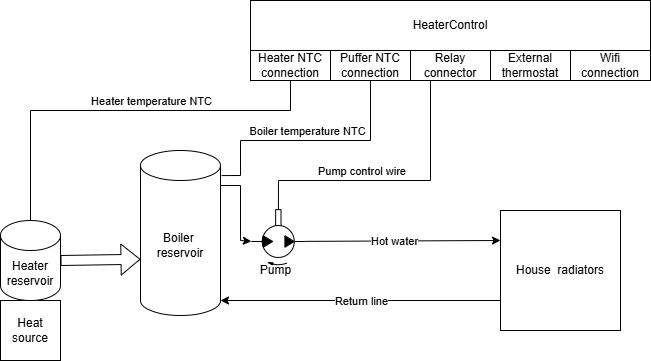

The diagram above was exported from draw.io. Its source (the exported page's mxGraphModel, read from the mxfile embedded in the PNG):
<mxGraphModel dx="1426" dy="749" grid="1" gridSize="10" guides="1" tooltips="1" connect="1" arrows="1" fold="1" page="1" pageScale="1" pageWidth="850" pageHeight="1100" math="0" shadow="0">
  <root>
    <mxCell id="0" />
    <mxCell id="1" parent="0" />
    <mxCell id="HM3TK6gla4ovOPPenDfy-1" value="Boiler&amp;nbsp;&lt;div&gt;reservoir&lt;/div&gt;" style="shape=cylinder3;whiteSpace=wrap;html=1;boundedLbl=1;backgroundOutline=1;size=15;" vertex="1" parent="1">
      <mxGeometry x="200" y="210" width="80" height="165" as="geometry" />
    </mxCell>
    <mxCell id="HM3TK6gla4ovOPPenDfy-2" value="Heat source" style="whiteSpace=wrap;html=1;aspect=fixed;" vertex="1" parent="1">
      <mxGeometry x="60" y="360" width="60" height="60" as="geometry" />
    </mxCell>
    <mxCell id="HM3TK6gla4ovOPPenDfy-3" value="" style="shape=flexArrow;endArrow=classic;html=1;rounded=0;exitX=1;exitY=0.5;exitDx=0;exitDy=0;exitPerimeter=0;entryX=0;entryY=0;entryDx=0;entryDy=108.75;entryPerimeter=0;" edge="1" parent="1" source="HM3TK6gla4ovOPPenDfy-17" target="HM3TK6gla4ovOPPenDfy-1">
      <mxGeometry width="50" height="50" relative="1" as="geometry">
        <mxPoint x="170" y="450" as="sourcePoint" />
        <mxPoint x="220" y="400" as="targetPoint" />
      </mxGeometry>
    </mxCell>
    <mxCell id="HM3TK6gla4ovOPPenDfy-4" value="House&amp;nbsp; radiators" style="whiteSpace=wrap;html=1;aspect=fixed;" vertex="1" parent="1">
      <mxGeometry x="560" y="270" width="120" height="120" as="geometry" />
    </mxCell>
    <mxCell id="HM3TK6gla4ovOPPenDfy-5" value="" style="verticalLabelPosition=bottom;aspect=fixed;html=1;verticalAlign=top;fillColor=strokeColor;align=center;outlineConnect=0;shape=mxgraph.fluid_power.x11260;points=[[0.57,0,0],[0.57,1,0]];rotation=90;" vertex="1" parent="1">
      <mxGeometry x="310" y="270" width="55.61" height="53.94" as="geometry" />
    </mxCell>
    <mxCell id="HM3TK6gla4ovOPPenDfy-8" value="" style="endArrow=classic;html=1;rounded=0;exitX=0.57;exitY=0;exitDx=0;exitDy=0;exitPerimeter=0;entryX=0;entryY=0.25;entryDx=0;entryDy=0;" edge="1" parent="1" source="HM3TK6gla4ovOPPenDfy-5" target="HM3TK6gla4ovOPPenDfy-4">
      <mxGeometry width="50" height="50" relative="1" as="geometry">
        <mxPoint x="400" y="510" as="sourcePoint" />
        <mxPoint x="550" y="300" as="targetPoint" />
      </mxGeometry>
    </mxCell>
    <mxCell id="HM3TK6gla4ovOPPenDfy-15" value="Hot water" style="edgeLabel;html=1;align=center;verticalAlign=middle;resizable=0;points=[];" vertex="1" connectable="0" parent="HM3TK6gla4ovOPPenDfy-8">
      <mxGeometry x="-0.0859" relative="1" as="geometry">
        <mxPoint as="offset" />
      </mxGeometry>
    </mxCell>
    <mxCell id="HM3TK6gla4ovOPPenDfy-10" value="" style="endArrow=classic;html=1;rounded=0;exitX=1;exitY=0;exitDx=0;exitDy=35;exitPerimeter=0;entryX=0.57;entryY=1;entryDx=0;entryDy=0;entryPerimeter=0;" edge="1" parent="1" source="HM3TK6gla4ovOPPenDfy-1" target="HM3TK6gla4ovOPPenDfy-5">
      <mxGeometry width="50" height="50" relative="1" as="geometry">
        <mxPoint x="400" y="510" as="sourcePoint" />
        <mxPoint x="450" y="460" as="targetPoint" />
        <Array as="points">
          <mxPoint x="300" y="245" />
          <mxPoint x="300" y="300" />
        </Array>
      </mxGeometry>
    </mxCell>
    <mxCell id="HM3TK6gla4ovOPPenDfy-11" value="" style="endArrow=classic;html=1;rounded=0;exitX=0;exitY=0.75;exitDx=0;exitDy=0;entryX=1;entryY=1;entryDx=0;entryDy=-15;entryPerimeter=0;" edge="1" parent="1" source="HM3TK6gla4ovOPPenDfy-4" target="HM3TK6gla4ovOPPenDfy-1">
      <mxGeometry width="50" height="50" relative="1" as="geometry">
        <mxPoint x="400" y="510" as="sourcePoint" />
        <mxPoint x="450" y="460" as="targetPoint" />
      </mxGeometry>
    </mxCell>
    <mxCell id="HM3TK6gla4ovOPPenDfy-14" value="Return line" style="edgeLabel;html=1;align=center;verticalAlign=middle;resizable=0;points=[];" vertex="1" connectable="0" parent="HM3TK6gla4ovOPPenDfy-11">
      <mxGeometry x="0.0714" y="-3" relative="1" as="geometry">
        <mxPoint x="10" y="3" as="offset" />
      </mxGeometry>
    </mxCell>
    <mxCell id="HM3TK6gla4ovOPPenDfy-16" value="HeaterControl" style="rounded=0;whiteSpace=wrap;html=1;" vertex="1" parent="1">
      <mxGeometry x="310" y="60" width="400" height="50" as="geometry" />
    </mxCell>
    <mxCell id="HM3TK6gla4ovOPPenDfy-17" value="Heater reservoir" style="shape=cylinder3;whiteSpace=wrap;html=1;boundedLbl=1;backgroundOutline=1;size=15;" vertex="1" parent="1">
      <mxGeometry x="60" y="280" width="60" height="80" as="geometry" />
    </mxCell>
    <mxCell id="HM3TK6gla4ovOPPenDfy-19" value="" style="endArrow=none;html=1;rounded=0;entryX=0.25;entryY=1;entryDx=0;entryDy=0;" edge="1" parent="1" source="HM3TK6gla4ovOPPenDfy-5" target="HM3TK6gla4ovOPPenDfy-24">
      <mxGeometry width="50" height="50" relative="1" as="geometry">
        <mxPoint x="400" y="510" as="sourcePoint" />
        <mxPoint x="460" y="190" as="targetPoint" />
        <Array as="points">
          <mxPoint x="338" y="240" />
          <mxPoint x="490" y="240" />
        </Array>
      </mxGeometry>
    </mxCell>
    <mxCell id="HM3TK6gla4ovOPPenDfy-20" value="Pump control wire&amp;nbsp;" style="edgeLabel;html=1;align=center;verticalAlign=middle;resizable=0;points=[];" vertex="1" connectable="0" parent="HM3TK6gla4ovOPPenDfy-19">
      <mxGeometry x="-0.2468" relative="1" as="geometry">
        <mxPoint x="8" y="-10" as="offset" />
      </mxGeometry>
    </mxCell>
    <mxCell id="HM3TK6gla4ovOPPenDfy-22" value="Pump" style="text;html=1;align=center;verticalAlign=middle;resizable=0;points=[];autosize=1;strokeColor=none;fillColor=none;" vertex="1" parent="1">
      <mxGeometry x="310" y="315" width="50" height="30" as="geometry" />
    </mxCell>
    <mxCell id="HM3TK6gla4ovOPPenDfy-24" value="Relay connector" style="rounded=0;whiteSpace=wrap;html=1;" vertex="1" parent="1">
      <mxGeometry x="470" y="110" width="80" height="30" as="geometry" />
    </mxCell>
    <mxCell id="HM3TK6gla4ovOPPenDfy-25" value="Puffer NTC connection" style="rounded=0;whiteSpace=wrap;html=1;" vertex="1" parent="1">
      <mxGeometry x="390" y="110" width="80" height="30" as="geometry" />
    </mxCell>
    <mxCell id="HM3TK6gla4ovOPPenDfy-26" value="Heater NTC connection" style="rounded=0;whiteSpace=wrap;html=1;" vertex="1" parent="1">
      <mxGeometry x="310" y="110" width="80" height="30" as="geometry" />
    </mxCell>
    <mxCell id="HM3TK6gla4ovOPPenDfy-29" value="" style="endArrow=none;html=1;rounded=0;entryX=0.5;entryY=1;entryDx=0;entryDy=0;exitX=1.013;exitY=0.152;exitDx=0;exitDy=0;exitPerimeter=0;" edge="1" parent="1" source="HM3TK6gla4ovOPPenDfy-1" target="HM3TK6gla4ovOPPenDfy-25">
      <mxGeometry width="50" height="50" relative="1" as="geometry">
        <mxPoint x="400" y="310" as="sourcePoint" />
        <mxPoint x="450" y="260" as="targetPoint" />
        <Array as="points">
          <mxPoint x="300" y="235" />
          <mxPoint x="300" y="200" />
          <mxPoint x="430" y="200" />
        </Array>
      </mxGeometry>
    </mxCell>
    <mxCell id="HM3TK6gla4ovOPPenDfy-30" value="Boiler temperature NTC" style="edgeLabel;html=1;align=center;verticalAlign=middle;resizable=0;points=[];" vertex="1" connectable="0" parent="HM3TK6gla4ovOPPenDfy-29">
      <mxGeometry x="-0.311" y="-1" relative="1" as="geometry">
        <mxPoint x="36" y="-11" as="offset" />
      </mxGeometry>
    </mxCell>
    <mxCell id="HM3TK6gla4ovOPPenDfy-31" value="" style="endArrow=none;html=1;rounded=0;entryX=0.5;entryY=1;entryDx=0;entryDy=0;exitX=0.5;exitY=0;exitDx=0;exitDy=0;exitPerimeter=0;" edge="1" parent="1" source="HM3TK6gla4ovOPPenDfy-17" target="HM3TK6gla4ovOPPenDfy-26">
      <mxGeometry width="50" height="50" relative="1" as="geometry">
        <mxPoint x="350" y="160" as="sourcePoint" />
        <mxPoint x="450" y="260" as="targetPoint" />
        <Array as="points">
          <mxPoint x="90" y="170" />
          <mxPoint x="350" y="170" />
        </Array>
      </mxGeometry>
    </mxCell>
    <mxCell id="HM3TK6gla4ovOPPenDfy-32" value="Heater temperature NTC" style="edgeLabel;html=1;align=center;verticalAlign=middle;resizable=0;points=[];" vertex="1" connectable="0" parent="HM3TK6gla4ovOPPenDfy-31">
      <mxGeometry x="0.15" relative="1" as="geometry">
        <mxPoint y="-10" as="offset" />
      </mxGeometry>
    </mxCell>
    <mxCell id="HM3TK6gla4ovOPPenDfy-35" value="External thermostat" style="rounded=0;whiteSpace=wrap;html=1;" vertex="1" parent="1">
      <mxGeometry x="550" y="110" width="80" height="30" as="geometry" />
    </mxCell>
    <mxCell id="HM3TK6gla4ovOPPenDfy-36" value="Wifi connection" style="rounded=0;whiteSpace=wrap;html=1;" vertex="1" parent="1">
      <mxGeometry x="630" y="110" width="80" height="30" as="geometry" />
    </mxCell>
  </root>
</mxGraphModel>